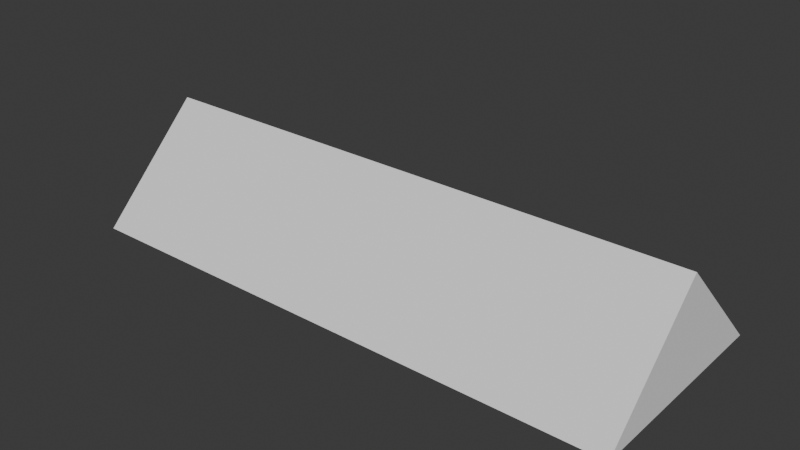# Source: Trekant_skilt.blend  (saved by Blender 4.4.32; exported with 4.5.12 LTS)
import bpy
from mathutils import Matrix  # noqa: F401  (used for matrix-valued properties, if any)

bpy.ops.wm.read_factory_settings(use_empty=True)
scene = bpy.context.scene
scene.name = 'Scene'

# ---- collections
col_collection = bpy.data.collections.new('Collection'); scene.collection.children.link(col_collection)

# ---- world
world_world = bpy.data.worlds.new('World'); scene.world = world_world
world_world.use_nodes = True; world_world.node_tree.nodes.clear()
_N = world_world.node_tree.nodes; _L = world_world.node_tree.links
n0 = _N.new('ShaderNodeOutputWorld'); n0.name = 'World Output'; n0.location = (300, 300)
n1 = _N.new('ShaderNodeBackground'); n1.name = 'Background'; n1.location = (10, 300)
n1.inputs[0].default_value = (0.05088, 0.05088, 0.05088, 1.0)
_L.new(n1.outputs[0], n0.inputs[0])
n0.is_active_output = True
world_world.color = (0.05088, 0.05088, 0.05088)
world_world.sun_shadow_jitter_overblur = 0.0

# ---- meshes
me_cube_001 = bpy.data.meshes.new('Cube.001')
me_cube_001.from_pydata([(-1.0, 1.0, -1.0), (9.483, -1.0, 1.0), (9.483, 1.0, -1.0), (9.483, -3.0, -1.0), (-1.0, -1.0, 1.0), (-1.0, -3.0, -1.0)], [], [(1, 3, 2), (0, 2, 3, 5), (1, 2, 0, 4), (4, 0, 5), (1, 4, 5, 3)])
_uv = me_cube_001.uv_layers.new(name='UVMap')
_uv.uv.foreach_set('vector', [0.7736, 0.5467, 0.7736, 0.3205, 0.9998, 0.5467, 0.3201, 0.0001842, 0.3201, 0.8385, 0.0001841, 0.8385, 0.0001842, 0.0001841, 0.5467, 0.8385, 0.3205, 0.8385, 0.3205, 0.0001841, 0.5467, 0.0001841, 0.9336, 0.1601, 0.7736, 0.3201, 0.7736, 0.0001841, 0.7732, 0.0001841, 0.7732, 0.8385, 0.547, 0.8385, 0.547, 0.0001841])
me_cube_001.update()

# ---- objects
ob_cube = bpy.data.objects.new('Cube', me_cube_001)

# ---- transforms, parenting, visibility, modifiers, constraints
ob_cube.location = (-4.325, 0.0, 1.096)

# ---- collection membership
col_collection.objects.link(ob_cube)

# ---- scene / render settings (as saved in the file)
scene.frame_start = 1; scene.frame_end = 250; scene.frame_set(1)
scene.render.engine = 'BLENDER_EEVEE_NEXT'
bpy.context.view_layer.update()

# ---- added for rendering (the .blend has no active camera and no usable light): camera, sun
cam_auto = bpy.data.cameras.new('AutoCamera')
cam_auto.lens = 50.0
cam_auto.sensor_width = 36.0
cam_auto.clip_end = 1000.0
ob_auto_camera = bpy.data.objects.new('AutoCamera', cam_auto)
scene.collection.objects.link(ob_auto_camera)
ob_auto_camera.location = (10.4612, -13.6535, 9.53192)
ob_auto_camera.rotation_euler = (1.09748, -7.21219e-08, 0.694738)
scene.camera = ob_auto_camera
light_auto_sun = bpy.data.lights.new('AutoSun', 'SUN')
light_auto_sun.energy = 3.0
light_auto_sun.angle = 0.0523599
ob_auto_sun = bpy.data.objects.new('AutoSun', light_auto_sun)
scene.collection.objects.link(ob_auto_sun)
ob_auto_sun.rotation_euler = (0.872665, 0.174533, 0.523599)
bpy.context.view_layer.update()
